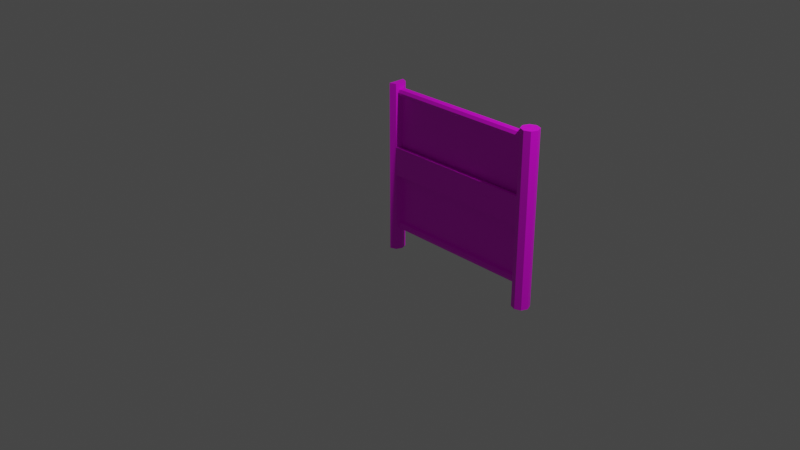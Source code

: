 # Source: multidecor_dark_rusty_fence_1.blend  (saved by Blender 2.82.7; exported with 4.5.12 LTS)
import bpy
from mathutils import Matrix  # noqa: F401  (used for matrix-valued properties, if any)

bpy.ops.wm.read_factory_settings(use_empty=True)
scene = bpy.context.scene
scene.name = 'Scene'

# ---- collections
col_collection = bpy.data.collections.new('Collection'); scene.collection.children.link(col_collection)

# ---- images (referenced by path relative to the original .blend; pixels are not part of the script)
import os
ASSET_DIR = os.environ.get("B2B_ASSET_DIR", "")  # directory of the original .blend (textures are referenced by path, not embedded)
HERE = os.path.dirname(os.path.abspath(__file__))  # packed textures are extracted next to this script under _unpacked/

def load_image(name, relpath, width, height, colorspace="sRGB"):
    """Load a texture the original file referenced (path relative to the .blend, or extracted next to this script)."""
    p = next((c for c in (os.path.join(HERE, relpath), os.path.join(ASSET_DIR, relpath)) if relpath and os.path.exists(c)), "")
    if p:
        img = bpy.data.images.load(p, check_existing=True)
        img.name = name
    else:  # same state as the original file: an image datablock whose file is absent (Cycles renders it pink)
        img = bpy.data.images.new(name, width, height)
        img.source = "FILE"
        img.filepath = "//" + (relpath or name)
    img.colorspace_settings.name = colorspace
    return img
img_multidecor_dark_metal_rusty_fence_png = load_image('multidecor_dark_metal_rusty_fence.png', 'multidecor_dark_metal_rusty_fence.png', 1024, 1024, 'sRGB')
img_multidecor_fence_chainlink_png = load_image('multidecor_fence_chainlink.png', 'multidecor_fence_chainlink.png', 1024, 1024, 'sRGB')
img_multidecor_wood_png = load_image('multidecor_wood.png', 'multidecor_wood.png', 1024, 1024, 'sRGB')

# ---- materials (node trees are filled in below, after node groups)
mat_material_001 = bpy.data.materials.new('Material.001')
mat_material_001.use_transparent_shadow = False
mat_material_002 = bpy.data.materials.new('Material.002')
mat_material_002.use_transparent_shadow = False
mat_material_003 = bpy.data.materials.new('Material.003')
mat_material_003.use_transparent_shadow = False

# ---- material node trees
mat_material_001.use_nodes = True; mat_material_001.node_tree.nodes.clear()
_N = mat_material_001.node_tree.nodes; _L = mat_material_001.node_tree.links
n0 = _N.new('ShaderNodeOutputMaterial'); n0.name = 'Material Output'; n0.location = (300, 300)
n1 = _N.new('ShaderNodeBsdfPrincipled'); n1.name = 'Principled BSDF'; n1.location = (10, 300)
n1.distribution = 'GGX'
n1.subsurface_method = 'BURLEY'
n1.inputs[3].default_value = 1.45
n1.inputs[27].default_value = (0.0, 0.0, 0.0, 1.0)
n1.inputs[28].default_value = 1.0
n2 = _N.new('ShaderNodeTexImage'); n2.name = 'Image Texture'; n2.location = (-280, 280)
n2.image = img_multidecor_dark_metal_rusty_fence_png
n2.interpolation = 'Closest'
_L.new(n1.outputs[0], n0.inputs[0])
_L.new(n2.outputs[0], n1.inputs[0])
n0.is_active_output = True
mat_material_002.use_nodes = True; mat_material_002.node_tree.nodes.clear()
_N = mat_material_002.node_tree.nodes; _L = mat_material_002.node_tree.links
n0 = _N.new('ShaderNodeOutputMaterial'); n0.name = 'Material Output'; n0.location = (300, 300)
n1 = _N.new('ShaderNodeBsdfPrincipled'); n1.name = 'Principled BSDF'; n1.location = (10, 300)
n1.distribution = 'GGX'
n1.subsurface_method = 'BURLEY'
n1.inputs[3].default_value = 1.45
n1.inputs[27].default_value = (0.0, 0.0, 0.0, 1.0)
n1.inputs[28].default_value = 1.0
n2 = _N.new('ShaderNodeTexImage'); n2.name = 'Image Texture'; n2.location = (-280, 280)
n2.image = img_multidecor_fence_chainlink_png
n2.interpolation = 'Closest'
_L.new(n1.outputs[0], n0.inputs[0])
_L.new(n2.outputs[0], n1.inputs[0])
n0.is_active_output = True
mat_material_003.use_nodes = True; mat_material_003.node_tree.nodes.clear()
_N = mat_material_003.node_tree.nodes; _L = mat_material_003.node_tree.links
n0 = _N.new('ShaderNodeOutputMaterial'); n0.name = 'Material Output'; n0.location = (300, 300)
n1 = _N.new('ShaderNodeBsdfPrincipled'); n1.name = 'Principled BSDF'; n1.location = (10, 300)
n1.distribution = 'GGX'
n1.subsurface_method = 'BURLEY'
n1.inputs[3].default_value = 1.45
n1.inputs[27].default_value = (0.0, 0.0, 0.0, 1.0)
n1.inputs[28].default_value = 1.0
n2 = _N.new('ShaderNodeTexImage'); n2.name = 'Image Texture'; n2.location = (-280, 280)
n2.image = img_multidecor_wood_png
n2.interpolation = 'Closest'
_L.new(n1.outputs[0], n0.inputs[0])
_L.new(n2.outputs[0], n1.inputs[0])
n0.is_active_output = True

# ---- world
world_world = bpy.data.worlds.new('World'); scene.world = world_world
world_world.use_nodes = True; world_world.node_tree.nodes.clear()
_N = world_world.node_tree.nodes; _L = world_world.node_tree.links
n0 = _N.new('ShaderNodeOutputWorld'); n0.name = 'World Output'; n0.location = (300, 300)
n1 = _N.new('ShaderNodeBackground'); n1.name = 'Background'; n1.location = (10, 300)
n1.inputs[0].default_value = (0.05088, 0.05088, 0.05088, 1.0)
_L.new(n1.outputs[0], n0.inputs[0])
n0.is_active_output = True
world_world.color = (0.05088, 0.05088, 0.05088)
world_world.use_sun_shadow = False
world_world.sun_shadow_jitter_overblur = 0.0

# ---- cameras
cam_camera = bpy.data.cameras.new('Camera')
cam_camera.clip_end = 100.0
cam_camera.ortho_scale = 7.314

# ---- lights
light_light = bpy.data.lights.new('Light', 'POINT')
light_light.transmission_factor = 0.0
light_light.energy = 1000.0
light_light.shadow_soft_size = 0.1
light_light.shadow_maximum_resolution = 0.006
light_light.use_absolute_resolution = True

# ---- meshes
me_cylinder = bpy.data.meshes.new('Cylinder')
me_cylinder.from_pydata([(1.8, 1.7, -1.0), (1.8, 1.7, 1.0), (1.729, 1.729, -1.0), (1.729, 1.729, 1.0), (1.7, 1.8, -1.0), (1.7, 1.8, 1.0), (1.729, 1.871, -1.0), (1.729, 1.871, 1.0), (1.8, 1.9, -1.0), (1.8, 1.9, 1.0), (1.871, 1.871, -1.0), (1.871, 1.871, 1.0), (1.9, 1.8, -1.0), (1.9, 1.8, 1.0), (1.871, 1.729, -1.0), (1.871, 1.729, 1.0), (1.729, 1.75, 0.9), (-0.02929, 1.75, 0.9), (1.729, 1.765, 0.8646), (-0.02929, 1.765, 0.8646), (1.729, 1.8, 0.85), (-0.02929, 1.8, 0.85), (1.729, 1.835, 0.8646), (-0.02929, 1.835, 0.8646), (1.729, 1.85, 0.9), (-0.02929, 1.85, 0.9), (1.729, 1.835, 0.9354), (-0.02929, 1.835, 0.9354), (1.729, 1.8, 0.95), (-0.02929, 1.8, 0.95), (1.729, 1.765, 0.9354), (-0.02929, 1.765, 0.9354), (-0.1, 1.7, -1.0), (-0.1, 1.7, 1.0), (-0.1, 1.9, -1.0), (-0.1, 1.9, 1.0), (-0.02929, 1.871, -1.0), (-0.02929, 1.871, 1.0), (-1.192e-07, 1.8, -1.0), (-1.192e-07, 1.8, 1.0), (-0.02929, 1.729, -1.0), (-0.02929, 1.729, 1.0), (1.729, 1.75, -0.7), (-0.02929, 1.75, -0.7), (1.729, 1.765, -0.7354), (-0.02929, 1.765, -0.7354), (1.729, 1.8, -0.75), (-0.02929, 1.8, -0.75), (1.729, 1.835, -0.7354), (-0.02929, 1.835, -0.7354), (1.729, 1.85, -0.7), (-0.02929, 1.85, -0.7), (1.729, 1.835, -0.6646), (-0.02929, 1.835, -0.6646), (1.729, 1.8, -0.65), (-0.02929, 1.8, -0.65), (1.729, 1.765, -0.6646), (-0.02929, 1.765, -0.6646), (-0.1, 1.7, -0.06667), (-0.1, 1.7, 0.2667), (-0.1, 1.9, 0.2667), (-0.1, 1.9, -0.06667), (-0.02929, 1.871, 0.2667), (-0.02929, 1.871, -0.06667), (-1.192e-07, 1.8, 0.2667), (-1.192e-07, 1.8, -0.06667), (-0.02929, 1.729, 0.2667), (-0.02929, 1.729, -0.06667), (1.8, 1.7, -0.06667), (1.8, 1.7, 0.2667), (1.729, 1.871, 0.2667), (1.729, 1.871, -0.06667), (1.8, 1.9, 0.2667), (1.8, 1.9, -0.06667), (1.871, 1.871, 0.2667), (1.871, 1.871, -0.06667), (1.9, 1.8, 0.2667), (1.9, 1.8, -0.06667), (1.871, 1.729, 0.2667), (1.871, 1.729, -0.06667), (1.729, 1.729, 0.2667), (1.729, 1.729, -0.06667), (1.7, 1.8, 0.2667), (1.7, 1.8, -0.06667), (-0.01464, 1.765, -0.06667), (-0.01464, 1.765, 0.2667), (1.715, 1.765, -0.06667), (1.715, 1.765, 0.2667), (-0.1, 1.8, -1.0), (-0.1, 1.8, 1.0)], [], [(69, 1, 3, 80), (82, 5, 7, 70), (70, 7, 9, 72), (72, 9, 11, 74), (74, 11, 13, 76), (5, 1, 13), (76, 13, 15, 78), (78, 15, 1, 69), (6, 10, 14), (16, 17, 19, 18), (18, 19, 21, 20), (20, 21, 23, 22), (22, 23, 25, 24), (24, 25, 27, 26), (26, 27, 29, 28), (28, 29, 31, 30), (30, 31, 17, 16), (60, 35, 37, 62), (62, 37, 39, 64), (39, 35, 89), (66, 41, 33, 59), (36, 38, 40), (5, 3, 1), (1, 15, 13), (13, 11, 9), (9, 7, 13), (7, 5, 13), (14, 0, 2), (2, 4, 6), (6, 8, 10), (10, 12, 14), (14, 2, 6), (33, 41, 39), (39, 37, 35), (40, 32, 88), (34, 36, 40), (42, 43, 45, 44), (44, 45, 47, 46), (46, 47, 49, 48), (48, 49, 51, 50), (50, 51, 53, 52), (52, 53, 55, 54), (54, 55, 57, 56), (56, 57, 43, 42), (54, 20, 21, 55), (41, 66, 85), (5, 82, 87), (84, 67, 40), (40, 67, 58, 32), (67, 66, 59, 58), (36, 63, 65, 38), (63, 62, 64, 65), (34, 61, 63, 36), (61, 60, 62, 63), (86, 83, 4), (14, 79, 68, 0), (79, 78, 69, 68), (12, 77, 79, 14), (77, 76, 78, 79), (10, 75, 77, 12), (75, 74, 76, 77), (8, 73, 75, 10), (73, 72, 74, 75), (6, 71, 73, 8), (71, 70, 72, 73), (4, 83, 71, 6), (83, 82, 70, 71), (0, 68, 81, 2), (68, 69, 80, 81), (67, 81, 80, 66), (87, 86, 84, 85), (84, 86, 81, 67), (85, 66, 80, 87), (65, 64, 85, 84), (83, 86, 87, 82), (85, 64, 39), (39, 41, 85), (87, 80, 3), (3, 5, 87), (40, 38, 84), (38, 65, 84), (4, 2, 86), (2, 81, 86), (88, 34, 40), (89, 33, 39)])
me_cylinder.polygons.foreach_set('material_index', [0, 0, 0, 0, 0, 0, 0, 0, 0, 0, 0, 0, 0, 0, 0, 0, 0, 0, 0, 0, 0, 0, 0, 0, 0, 0, 0, 0, 0, 0, 0, 0, 0, 0, 0, 0, 0, 0, 0, 0, 0, 0, 0, 0, 1, 0, 0, 0, 0, 0, 0, 0, 0, 0, 0, 0, 0, 0, 0, 0, 0, 0, 0, 0, 0, 0, 0, 0, 0, 2, 2, 2, 2, 0, 0, 0, 0, 0, 0, 0, 0, 0, 0, 0, 0])
_uv = me_cylinder.uv_layers.new(name='UVMap')
_uv.uv.foreach_set('vector', [0.2612, 0.9987, 0.2612, 0.4378, 0.3197, 0.4378, 0.3197, 0.9987, 0.3782, 0.9987, 0.3782, 0.4378, 0.4368, 0.4378, 0.4368, 0.9987, 0.4368, 0.9987, 0.4368, 0.4378, 0.4953, 0.4378, 0.4953, 0.9987, 0.02702, 0.9987, 0.02702, 0.4378, 0.08555, 0.4378, 0.08555, 0.9987, 0.08555, 0.9987, 0.08555, 0.4378, 0.1441, 0.4378, 0.1441, 0.9987, 0.7623, 0.3257, 0.7209, 0.4256, 0.621, 0.3842, 0.1441, 0.9987, 0.1441, 0.4378, 0.2026, 0.4378, 0.2026, 0.9987, 0.2026, 0.9987, 0.2026, 0.4378, 0.2612, 0.4378, 0.2612, 0.9987, 0.621, 0.2423, 0.6624, 0.1423, 0.7623, 0.1837, -0.0008784, 0.9411, 1.06, 0.9411, 1.06, 0.9704, -0.0008783, 0.9704, -0.0008783, 0.9704, 1.06, 0.9704, 1.06, 0.9997, -0.0008781, 0.9997, -0.0008775, 0.7655, 1.06, 0.7655, 1.06, 0.7948, -0.0008778, 0.7948, -0.0008778, 0.7948, 1.06, 0.7948, 1.06, 0.824, -0.0008781, 0.824, -0.0008781, 0.824, 1.06, 0.824, 1.06, 0.8533, -0.0008783, 0.8533, -0.0008783, 0.8533, 1.06, 0.8533, 1.06, 0.8826, -0.0008784, 0.8826, -0.0008784, 0.8826, 1.06, 0.8826, 1.06, 0.9118, -0.0008784, 0.9119, -0.0008784, 0.9119, 1.06, 0.9118, 1.06, 0.9411, -0.0008784, 0.9411, -0.07512, 0.9987, -0.07511, 0.4378, -0.01658, 0.4378, -0.01658, 0.9987, 0.02481, 0.9987, 0.02481, 0.4378, 0.08335, 0.4378, 0.08335, 0.9987, 0.6916, 0.497, 0.5917, 0.4556, 0.6624, 0.4263, 0.2418, 0.9987, 0.2418, 0.4378, 0.3004, 0.4378, 0.3004, 0.9987, 0.6503, 0.0296, 0.6916, 0.071, 0.6916, 0.1295, 0.7623, 0.3257, 0.7623, 0.3842, 0.7209, 0.4256, 0.7209, 0.4256, 0.6624, 0.4256, 0.621, 0.3842, 0.621, 0.3842, 0.621, 0.3257, 0.6624, 0.2843, 0.6624, 0.2843, 0.7209, 0.2843, 0.621, 0.3842, 0.7209, 0.2843, 0.7623, 0.3257, 0.621, 0.3842, 0.7623, 0.1837, 0.7623, 0.2423, 0.7209, 0.2836, 0.7209, 0.2836, 0.6624, 0.2836, 0.621, 0.2423, 0.621, 0.2423, 0.621, 0.1837, 0.6624, 0.1423, 0.6624, 0.1423, 0.7209, 0.1423, 0.7623, 0.1837, 0.7623, 0.1837, 0.7209, 0.2836, 0.621, 0.2423, 0.733, 0.397, 0.733, 0.4556, 0.6916, 0.497, 0.6916, 0.497, 0.6331, 0.497, 0.5917, 0.4556, 0.6916, 0.1295, 0.6503, 0.1709, 0.621, 0.1003, 0.5917, 0.0296, 0.6503, 0.0296, 0.6916, 0.1295, -0.0005488, 0.5267, 1.057, 0.5267, 1.057, 0.556, -0.0005489, 0.556, -0.0005489, 0.556, 1.057, 0.556, 1.057, 0.5852, -0.000549, 0.5852, -0.000549, 0.5852, 1.057, 0.5852, 1.057, 0.6145, -0.0005491, 0.6145, -0.0005491, 0.6145, 1.057, 0.6145, 1.057, 0.6438, -0.000549, 0.6438, -0.000549, 0.6438, 1.057, 0.6438, 1.057, 0.673, -0.0005489, 0.6731, -0.0005489, 0.6731, 1.057, 0.673, 1.057, 0.7023, -0.0005488, 0.7023, -0.0005482, 0.4682, 1.057, 0.4682, 1.057, 0.4974, -0.0005485, 0.4974, -0.0005485, 0.4974, 1.057, 0.4974, 1.057, 0.5267, -0.0005488, 0.5267, -0.004968, 0.4748, 0.4713, -0.001466, 1.03, 0.5569, 0.5534, 1.033, 0.2004, 0.4378, 0.2004, 0.9987, 0.1712, 0.9987, 0.3782, 0.4378, 0.3782, 0.9987, 0.349, 0.9987, 0.6712, 0.2537, 0.7004, 0.2537, 0.7004, 0.9675, 0.7418, 0.9675, 0.7418, 0.2537, 0.8004, 0.2537, 0.8004, 0.9675, 0.7418, 0.2537, 0.7418, -0.001291, 0.8004, -0.001291, 0.8004, 0.2537, 0.5248, 0.9675, 0.5248, 0.2537, 0.5834, 0.2537, 0.5834, 0.9675, 0.5248, 0.2537, 0.5248, -0.001292, 0.5834, -0.001292, 0.5834, 0.2537, 0.4249, 0.9675, 0.4249, 0.2537, 0.4834, 0.2537, 0.4834, 0.9675, 0.4249, 0.2537, 0.4249, -0.001292, 0.4834, -0.001292, 0.4834, 0.2537, 0.849, 0.2537, 0.8782, 0.2537, 0.8782, 0.9675, 0.7026, 0.9675, 0.7026, 0.2537, 0.7612, 0.2537, 0.7612, 0.9675, 0.7026, 0.2537, 0.7026, -0.001292, 0.7612, -0.001292, 0.7612, 0.2537, 0.6441, 0.9675, 0.6441, 0.2537, 0.7026, 0.2537, 0.7026, 0.9675, 0.6441, 0.2537, 0.6441, -0.001292, 0.7026, -0.001292, 0.7026, 0.2537, 0.5856, 0.9675, 0.5856, 0.2537, 0.6441, 0.2537, 0.6441, 0.9675, 0.5856, 0.2537, 0.5856, -0.001292, 0.6441, -0.001292, 0.6441, 0.2537, 0.527, 0.9675, 0.527, 0.2537, 0.5856, 0.2537, 0.5856, 0.9675, 0.527, 0.2537, 0.527, -0.001292, 0.5856, -0.001292, 0.5856, 0.2537, 0.9368, 0.9675, 0.9368, 0.2537, 0.9953, 0.2537, 0.9953, 0.9675, 0.9368, 0.2537, 0.9368, -0.001292, 0.9953, -0.001292, 0.9953, 0.2537, 0.8782, 0.9675, 0.8782, 0.2537, 0.9368, 0.2537, 0.9368, 0.9675, 0.8782, 0.2537, 0.8782, -0.001292, 0.9368, -0.001292, 0.9368, 0.2537, 0.7612, 0.9675, 0.7612, 0.2537, 0.8197, 0.2537, 0.8197, 0.9675, 0.7612, 0.2537, 0.7612, -0.001292, 0.8197, -0.001292, 0.8197, 0.2537, -0.06022, 0.2436, 0.9999, 0.2436, 0.9999, 0.4446, -0.06022, 0.4446, 0.9911, 0.02138, 0.9911, 0.2223, -0.05139, 0.2223, -0.05139, 0.02138, -0.05139, 0.2223, 0.9911, 0.2223, 0.9999, 0.2436, -0.06022, 0.2436, -0.05139, 0.02138, -0.06022, 6.658e-05, 0.9999, 6.742e-05, 0.9911, 0.02138, 0.6419, 0.2537, 0.6419, -0.001292, 0.6712, -0.001292, 0.6712, 0.2537, 0.8782, 0.2537, 0.849, 0.2537, 0.849, -0.001292, 0.8782, -0.001292, 0.1712, 0.9987, 0.1419, 0.9987, 0.1419, 0.4378, 0.1419, 0.4378, 0.2004, 0.4378, 0.1712, 0.9987, 0.349, 0.9987, 0.3197, 0.9987, 0.3197, 0.4378, 0.3197, 0.4378, 0.3782, 0.4378, 0.349, 0.9987, 0.7004, 0.9675, 0.6419, 0.9675, 0.6712, 0.2537, 0.6419, 0.9675, 0.6419, 0.2537, 0.6712, 0.2537, 0.8782, 0.9675, 0.8197, 0.9675, 0.849, 0.2537, 0.8197, 0.9675, 0.8197, 0.2537, 0.849, 0.2537, 0.621, 0.1003, 0.5917, 0.0296, 0.6916, 0.1295, 0.6624, 0.4263, 0.733, 0.397, 0.6916, 0.497])
me_cylinder.materials.append(mat_material_001)
me_cylinder.materials.append(mat_material_002)
me_cylinder.materials.append(mat_material_003)
me_cylinder.use_remesh_fix_poles = True
me_cylinder.use_remesh_preserve_attributes = False
me_cylinder.use_mirror_vertex_groups = False
me_cylinder.update()

# ---- objects
ob_light = bpy.data.objects.new('Light', light_light)
ob_camera = bpy.data.objects.new('Camera', cam_camera)
ob_cylinder = bpy.data.objects.new('Cylinder', me_cylinder)

# ---- transforms, parenting, visibility, modifiers, constraints
ob_light.location = (4.076, 1.005, 5.904)
ob_light.rotation_euler = (0.6503, 0.05522, 1.866)
ob_light.lock_rotations_4d = False
ob_light.empty_display_type = 'ARROWS'
ob_light.color = (0.0, 0.0, 0.0, 0.0)
ob_light.lineart.crease_threshold = 0.0
ob_camera.location = (7.359, -6.926, 4.958)
ob_camera.rotation_euler = (1.109, 0.0, 0.8149)
ob_camera.lock_rotations_4d = False
ob_camera.empty_display_type = 'ARROWS'
ob_camera.color = (0.0, 0.0, 0.0, 0.0)
ob_camera.display_type = 'WIRE'
ob_camera.lineart.crease_threshold = 0.0
ob_cylinder.location = (-0.9, -0.9, 0.0)
ob_cylinder.lineart.crease_threshold = 0.0

# ---- collection membership
col_collection.objects.link(ob_light)
col_collection.objects.link(ob_camera)
col_collection.objects.link(ob_cylinder)

# ---- scene / render settings (as saved in the file)
scene.camera = ob_camera
scene.frame_start = 1; scene.frame_end = 250; scene.frame_set(1)
scene.render.engine = 'BLENDER_EEVEE_NEXT'
scene.cycles.samples = 128
scene.cycles.sampling_pattern = 'TABULATED_SOBOL'
scene.cycles.use_adaptive_sampling = False
scene.cycles.use_light_tree = False
scene.view_settings.view_transform = 'Filmic'
bpy.context.view_layer.update()
